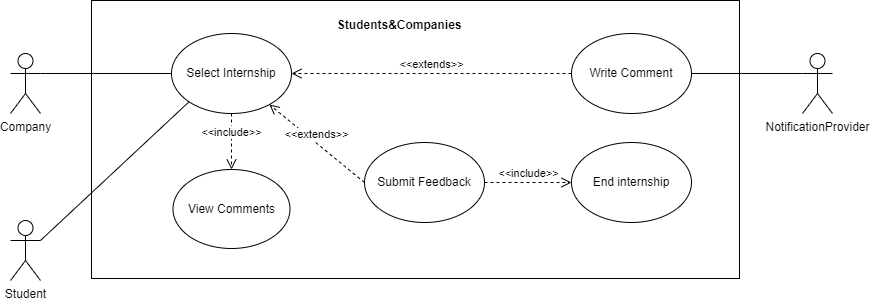

The diagram above was exported from draw.io. Its source (the exported page's mxGraphModel, read from the mxfile embedded in the PNG):
<mxGraphModel dx="1262" dy="1266" grid="0" gridSize="10" guides="1" tooltips="1" connect="1" arrows="1" fold="1" page="0" pageScale="1" pageWidth="827" pageHeight="1169" math="0" shadow="0">
  <root>
    <mxCell id="0" />
    <mxCell id="1" parent="0" />
    <mxCell id="Kwf2uNHXal3rtdK8Ze7g-1" value="" style="rounded=0;whiteSpace=wrap;html=1;" parent="1" vertex="1">
      <mxGeometry x="-66" y="-564" width="648" height="278" as="geometry" />
    </mxCell>
    <mxCell id="Kwf2uNHXal3rtdK8Ze7g-2" value="&lt;b&gt;&amp;nbsp;Students&amp;amp;Companies&lt;/b&gt;" style="text;html=1;align=center;verticalAlign=middle;resizable=0;points=[];autosize=1;strokeColor=none;fillColor=none;" parent="1" vertex="1">
      <mxGeometry x="167" y="-552" width="146" height="26" as="geometry" />
    </mxCell>
    <mxCell id="yZthUCU1gXHBz9GBjY3F-1" value="Company" style="shape=umlActor;verticalLabelPosition=bottom;verticalAlign=top;html=1;outlineConnect=0;" parent="1" vertex="1">
      <mxGeometry x="-147" y="-511" width="30" height="60" as="geometry" />
    </mxCell>
    <mxCell id="yZthUCU1gXHBz9GBjY3F-2" value="" style="endArrow=none;html=1;rounded=0;exitX=1;exitY=0.3333333333333333;exitDx=0;exitDy=0;exitPerimeter=0;entryX=0;entryY=0.5;entryDx=0;entryDy=0;" parent="1" source="yZthUCU1gXHBz9GBjY3F-1" target="yZthUCU1gXHBz9GBjY3F-3" edge="1">
      <mxGeometry width="50" height="50" relative="1" as="geometry">
        <mxPoint x="-115" y="196" as="sourcePoint" />
        <mxPoint x="105" y="-50" as="targetPoint" />
      </mxGeometry>
    </mxCell>
    <mxCell id="yZthUCU1gXHBz9GBjY3F-3" value="Select Internship" style="ellipse;whiteSpace=wrap;html=1;" parent="1" vertex="1">
      <mxGeometry x="14" y="-531" width="120" height="80" as="geometry" />
    </mxCell>
    <mxCell id="yZthUCU1gXHBz9GBjY3F-4" value="Write Comment" style="ellipse;whiteSpace=wrap;html=1;" parent="1" vertex="1">
      <mxGeometry x="414" y="-531" width="120" height="80" as="geometry" />
    </mxCell>
    <mxCell id="yZthUCU1gXHBz9GBjY3F-7" value="&amp;lt;&amp;lt;extends&amp;gt;&amp;gt;" style="html=1;verticalAlign=bottom;endArrow=open;dashed=1;endSize=8;curved=0;rounded=0;exitX=0;exitY=0.5;exitDx=0;exitDy=0;entryX=1;entryY=0.5;entryDx=0;entryDy=0;" parent="1" source="yZthUCU1gXHBz9GBjY3F-4" target="yZthUCU1gXHBz9GBjY3F-3" edge="1">
      <mxGeometry relative="1" as="geometry">
        <mxPoint x="330" y="-55" as="sourcePoint" />
        <mxPoint x="223" y="-55" as="targetPoint" />
      </mxGeometry>
    </mxCell>
    <mxCell id="yZthUCU1gXHBz9GBjY3F-8" value="Submit Feedback" style="ellipse;whiteSpace=wrap;html=1;" parent="1" vertex="1">
      <mxGeometry x="207" y="-422" width="120" height="80" as="geometry" />
    </mxCell>
    <mxCell id="yZthUCU1gXHBz9GBjY3F-9" value="End internship" style="ellipse;whiteSpace=wrap;html=1;labelBackgroundColor=default;" parent="1" vertex="1">
      <mxGeometry x="414" y="-422" width="120" height="80" as="geometry" />
    </mxCell>
    <mxCell id="yZthUCU1gXHBz9GBjY3F-10" value="&amp;lt;&amp;lt;include&amp;gt;&amp;gt;" style="html=1;verticalAlign=bottom;endArrow=open;dashed=1;endSize=8;curved=0;rounded=0;exitX=1;exitY=0.5;exitDx=0;exitDy=0;entryX=0;entryY=0.5;entryDx=0;entryDy=0;" parent="1" source="yZthUCU1gXHBz9GBjY3F-8" target="yZthUCU1gXHBz9GBjY3F-9" edge="1">
      <mxGeometry relative="1" as="geometry">
        <mxPoint x="563.5" y="-699" as="sourcePoint" />
        <mxPoint x="693.5" y="-699" as="targetPoint" />
      </mxGeometry>
    </mxCell>
    <mxCell id="yZthUCU1gXHBz9GBjY3F-11" value="&amp;lt;&amp;lt;extends&amp;gt;&amp;gt;" style="html=1;verticalAlign=bottom;endArrow=open;dashed=1;endSize=8;curved=0;rounded=0;exitX=0;exitY=0.5;exitDx=0;exitDy=0;" parent="1" source="yZthUCU1gXHBz9GBjY3F-8" target="yZthUCU1gXHBz9GBjY3F-3" edge="1">
      <mxGeometry relative="1" as="geometry">
        <mxPoint x="330" y="-165" as="sourcePoint" />
        <mxPoint x="219" y="-59" as="targetPoint" />
      </mxGeometry>
    </mxCell>
    <mxCell id="yZthUCU1gXHBz9GBjY3F-12" value="NotificationProvider" style="shape=umlActor;verticalLabelPosition=bottom;verticalAlign=top;html=1;outlineConnect=0;" parent="1" vertex="1">
      <mxGeometry x="645" y="-511" width="30" height="60" as="geometry" />
    </mxCell>
    <mxCell id="yZthUCU1gXHBz9GBjY3F-13" value="Student" style="shape=umlActor;verticalLabelPosition=bottom;verticalAlign=top;html=1;outlineConnect=0;" parent="1" vertex="1">
      <mxGeometry x="-147" y="-344" width="30" height="60" as="geometry" />
    </mxCell>
    <mxCell id="yZthUCU1gXHBz9GBjY3F-14" value="" style="endArrow=none;html=1;rounded=0;entryX=1;entryY=0.5;entryDx=0;entryDy=0;exitX=0;exitY=0.3333333333333333;exitDx=0;exitDy=0;exitPerimeter=0;" parent="1" source="yZthUCU1gXHBz9GBjY3F-12" target="yZthUCU1gXHBz9GBjY3F-4" edge="1">
      <mxGeometry width="50" height="50" relative="1" as="geometry">
        <mxPoint x="1026" y="-143" as="sourcePoint" />
        <mxPoint x="514" y="-293" as="targetPoint" />
      </mxGeometry>
    </mxCell>
    <mxCell id="yZthUCU1gXHBz9GBjY3F-15" value="" style="endArrow=none;html=1;rounded=0;exitX=1;exitY=0.3333333333333333;exitDx=0;exitDy=0;exitPerimeter=0;entryX=0;entryY=1;entryDx=0;entryDy=0;" parent="1" source="yZthUCU1gXHBz9GBjY3F-13" target="yZthUCU1gXHBz9GBjY3F-3" edge="1">
      <mxGeometry width="50" height="50" relative="1" as="geometry">
        <mxPoint x="-94" y="-400" as="sourcePoint" />
        <mxPoint x="119" y="-322" as="targetPoint" />
      </mxGeometry>
    </mxCell>
    <mxCell id="vl-3p4qiTFtKcTgNBGfH-1" value="View Comments" style="ellipse;whiteSpace=wrap;html=1;" vertex="1" parent="1">
      <mxGeometry x="15.5" y="-395" width="117" height="79" as="geometry" />
    </mxCell>
    <mxCell id="vl-3p4qiTFtKcTgNBGfH-2" value="&amp;lt;&amp;lt;include&amp;gt;&amp;gt;" style="html=1;verticalAlign=bottom;endArrow=open;dashed=1;endSize=8;curved=0;rounded=0;entryX=0.5;entryY=0;entryDx=0;entryDy=0;exitX=0.5;exitY=1;exitDx=0;exitDy=0;" edge="1" parent="1" target="vl-3p4qiTFtKcTgNBGfH-1" source="yZthUCU1gXHBz9GBjY3F-3">
      <mxGeometry relative="1" as="geometry">
        <mxPoint x="-27" y="-330" as="sourcePoint" />
        <mxPoint x="398.5" y="-412" as="targetPoint" />
      </mxGeometry>
    </mxCell>
  </root>
</mxGraphModel>